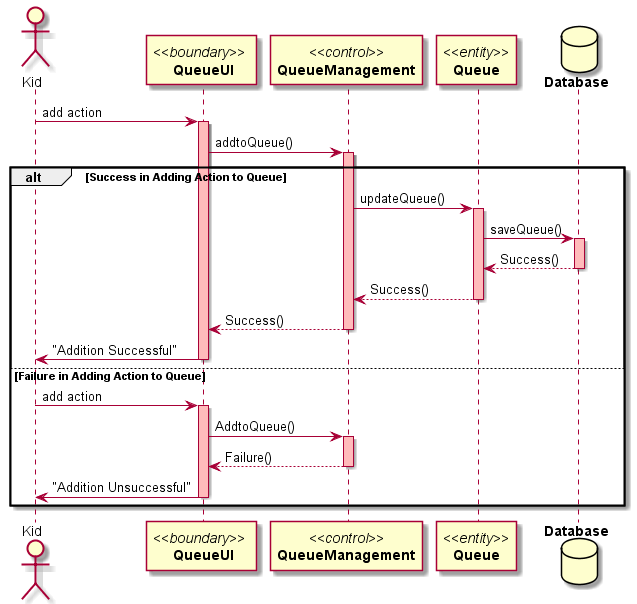

The diagram above was rendered by PlantUML. Its source (embedded in the PNG):
@startuml
actor Kid
participant "//<<boundary>>// \n **QueueUI**" as A
participant "//<<control>>//\n**QueueManagement**" as B
participant "//<<entity>>//\n**Queue**" as C
database "**Database**" as db

Kid -> A:add action
activate A #FFBBBB

A -> B: addtoQueue()
activate B #FFBBBB

alt Success in Adding Action to Queue
B -> C: updateQueue()
activate C #FFBBBB

C -> db: saveQueue()
activate db #FFBBBB

db --> C: Success()
deactivate db

C --> B: Success()
deactivate C

B --> A: Success()
deactivate B 

A -> Kid: "Addition Successful"
deactivate A

else Failure in Adding Action to Queue
Kid -> A:add action
activate A #FFBBBB

A -> B: AddtoQueue()
activate B #FFBBBB

B --> A: Failure()
deactivate B

A -> Kid: "Addition Unsuccessful"
deactivate A
end
@enduml